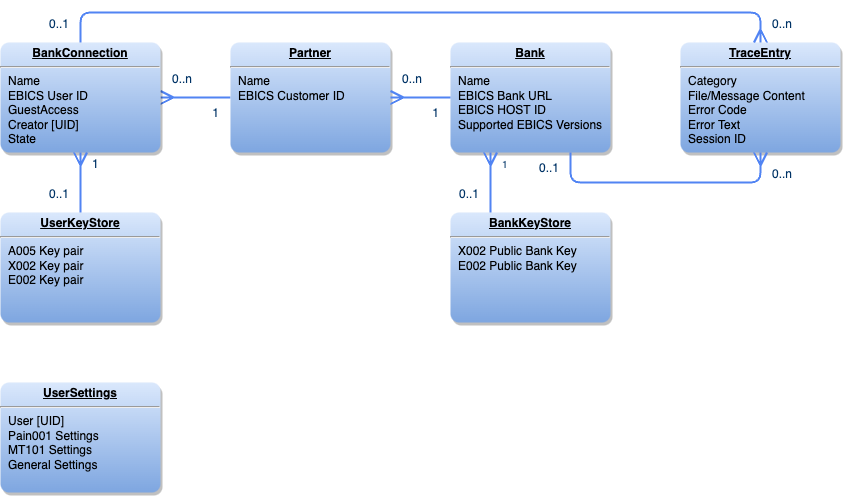

The diagram above was exported from draw.io. Its source (the exported page's mxGraphModel, read from the mxfile embedded in the PNG):
<mxGraphModel dx="2066" dy="988" grid="1" gridSize="10" guides="1" tooltips="1" connect="1" arrows="1" fold="1" page="1" pageScale="1" pageWidth="826" pageHeight="1169" background="none" math="0" shadow="0">
  <root>
    <mxCell id="0" />
    <mxCell id="1" parent="0" />
    <mxCell id="107" value="" style="endArrow=none;edgeStyle=orthogonalEdgeStyle;exitX=1;exitY=0.5;exitDx=0;exitDy=0;entryX=0;entryY=0.5;entryDx=0;entryDy=0;startArrow=ERmany;startFill=0;strokeColor=#5184F3;strokeWidth=2;fontStyle=0;endSize=10;startSize=10;" parent="1" source="GATknlboHs1xhQ8tZ2LC-115" target="GATknlboHs1xhQ8tZ2LC-116" edge="1">
      <mxGeometry x="-170" y="940" as="geometry">
        <mxPoint x="-170" y="940" as="sourcePoint" />
        <mxPoint x="-10" y="940" as="targetPoint" />
      </mxGeometry>
    </mxCell>
    <mxCell id="108" value="0..n" style="resizable=0;align=left;verticalAlign=bottom;labelBackgroundColor=#ffffff;fontSize=12;strokeColor=#003366;shadow=1;fillColor=#D4E1F5;fontColor=#003366" parent="107" connectable="0" vertex="1">
      <mxGeometry x="-1" relative="1" as="geometry">
        <mxPoint x="10" y="-10" as="offset" />
      </mxGeometry>
    </mxCell>
    <mxCell id="109" value="1" style="resizable=0;align=right;verticalAlign=bottom;labelBackgroundColor=#ffffff;fontSize=12;strokeColor=#003366;shadow=1;fillColor=#D4E1F5;fontColor=#003366" parent="107" connectable="0" vertex="1">
      <mxGeometry x="1" relative="1" as="geometry">
        <mxPoint x="-10" y="23.83999999999977" as="offset" />
      </mxGeometry>
    </mxCell>
    <mxCell id="GATknlboHs1xhQ8tZ2LC-114" value="&lt;p style=&quot;margin: 0px; margin-top: 4px; text-align: center; text-decoration: underline;&quot;&gt;&lt;strong&gt;TraceEntry&lt;/strong&gt;&lt;/p&gt;&lt;hr&gt;&lt;p style=&quot;margin: 0px; margin-left: 8px;&quot;&gt;Category&lt;/p&gt;&lt;p style=&quot;margin: 0px; margin-left: 8px;&quot;&gt;File/Message Content&lt;/p&gt;&lt;p style=&quot;margin: 0px; margin-left: 8px;&quot;&gt;Error Code&lt;/p&gt;&lt;p style=&quot;margin: 0px; margin-left: 8px;&quot;&gt;Error Text&lt;/p&gt;&lt;p style=&quot;margin: 0px; margin-left: 8px;&quot;&gt;Session ID&lt;/p&gt;" style="verticalAlign=top;align=left;overflow=fill;fontSize=12;fontFamily=Helvetica;html=1;strokeColor=none;shadow=1;fillColor=#dae8fc;fontColor=default;gradientColor=#7ea6e0;fillStyle=auto;sketch=0;glass=0;rounded=1;arcSize=8;" vertex="1" parent="1">
      <mxGeometry x="760" y="210" width="160" height="110" as="geometry" />
    </mxCell>
    <mxCell id="GATknlboHs1xhQ8tZ2LC-115" value="&lt;p style=&quot;margin: 0px; margin-top: 4px; text-align: center; text-decoration: underline;&quot;&gt;&lt;strong&gt;BankConnection&lt;/strong&gt;&lt;/p&gt;&lt;hr&gt;&lt;p style=&quot;margin: 0px; margin-left: 8px;&quot;&gt;Name&lt;/p&gt;&lt;p style=&quot;margin: 0px; margin-left: 8px;&quot;&gt;&lt;span style=&quot;background-color: initial;&quot;&gt;EBICS User ID&lt;/span&gt;&lt;br&gt;&lt;/p&gt;&lt;p style=&quot;margin: 0px; margin-left: 8px;&quot;&gt;&lt;span style=&quot;background-color: initial;&quot;&gt;GuestAccess&lt;/span&gt;&lt;/p&gt;&lt;p style=&quot;margin: 0px; margin-left: 8px;&quot;&gt;&lt;span style=&quot;background-color: initial;&quot;&gt;Creator [UID]&lt;/span&gt;&lt;/p&gt;&lt;p style=&quot;margin: 0px; margin-left: 8px;&quot;&gt;&lt;span style=&quot;background-color: initial;&quot;&gt;State&lt;/span&gt;&lt;/p&gt;&lt;p style=&quot;margin: 0px; margin-left: 8px;&quot;&gt;&lt;br&gt;&lt;/p&gt;" style="verticalAlign=top;align=left;overflow=fill;fontSize=12;fontFamily=Helvetica;html=1;strokeColor=none;shadow=1;fillColor=#dae8fc;gradientColor=#7ea6e0;fillStyle=auto;sketch=0;glass=0;rounded=1;arcSize=8;" vertex="1" parent="1">
      <mxGeometry x="80" y="210" width="160" height="110" as="geometry" />
    </mxCell>
    <mxCell id="GATknlboHs1xhQ8tZ2LC-116" value="&lt;p style=&quot;margin: 0px; margin-top: 4px; text-align: center; text-decoration: underline;&quot;&gt;&lt;strong&gt;Partner&lt;/strong&gt;&lt;/p&gt;&lt;hr&gt;&lt;p style=&quot;margin: 0px; margin-left: 8px;&quot;&gt;Name&lt;/p&gt;&lt;p style=&quot;margin: 0px; margin-left: 8px;&quot;&gt;&lt;span style=&quot;background-color: initial;&quot;&gt;EBICS Customer ID&lt;/span&gt;&lt;/p&gt;&lt;p style=&quot;margin: 0px; margin-left: 8px;&quot;&gt;&lt;br&gt;&lt;/p&gt;" style="verticalAlign=top;align=left;overflow=fill;fontSize=12;fontFamily=Helvetica;html=1;strokeColor=none;shadow=1;fillColor=#dae8fc;fontColor=default;gradientColor=#7ea6e0;fillStyle=auto;sketch=0;glass=0;rounded=1;arcSize=8;" vertex="1" parent="1">
      <mxGeometry x="310" y="210" width="160" height="110" as="geometry" />
    </mxCell>
    <mxCell id="GATknlboHs1xhQ8tZ2LC-117" value="&lt;p style=&quot;margin: 0px; margin-top: 4px; text-align: center; text-decoration: underline;&quot;&gt;&lt;strong&gt;Bank&lt;/strong&gt;&lt;/p&gt;&lt;hr&gt;&lt;p style=&quot;margin: 0px; margin-left: 8px;&quot;&gt;Name&lt;/p&gt;&lt;p style=&quot;margin: 0px; margin-left: 8px;&quot;&gt;EBICS Bank URL&lt;/p&gt;&lt;p style=&quot;margin: 0px; margin-left: 8px;&quot;&gt;EBICS HOST ID&lt;/p&gt;&lt;p style=&quot;margin: 0px; margin-left: 8px;&quot;&gt;Supported EBICS Versions&lt;/p&gt;&lt;p style=&quot;margin: 0px; margin-left: 8px;&quot;&gt;&lt;br&gt;&lt;/p&gt;" style="verticalAlign=top;align=left;overflow=fill;fontSize=12;fontFamily=Helvetica;html=1;strokeColor=none;shadow=1;fillColor=#dae8fc;fontColor=default;gradientColor=#7ea6e0;fillStyle=auto;sketch=0;glass=0;rounded=1;arcSize=8;" vertex="1" parent="1">
      <mxGeometry x="530" y="210" width="160" height="110" as="geometry" />
    </mxCell>
    <mxCell id="GATknlboHs1xhQ8tZ2LC-118" value="" style="endArrow=none;edgeStyle=orthogonalEdgeStyle;entryX=0;entryY=0.5;entryDx=0;entryDy=0;startArrow=ERmany;startFill=0;strokeColor=#5184F3;strokeWidth=2;fontStyle=0;endSize=10;startSize=10;" edge="1" parent="1" target="GATknlboHs1xhQ8tZ2LC-117">
      <mxGeometry x="-160" y="950" as="geometry">
        <mxPoint x="470" y="265" as="sourcePoint" />
        <mxPoint x="320" y="275" as="targetPoint" />
      </mxGeometry>
    </mxCell>
    <mxCell id="GATknlboHs1xhQ8tZ2LC-119" value="0..n" style="resizable=0;align=left;verticalAlign=bottom;labelBackgroundColor=#ffffff;fontSize=12;strokeColor=#003366;shadow=1;fillColor=#D4E1F5;fontColor=#003366" connectable="0" vertex="1" parent="GATknlboHs1xhQ8tZ2LC-118">
      <mxGeometry x="-1" relative="1" as="geometry">
        <mxPoint x="10" y="-10" as="offset" />
      </mxGeometry>
    </mxCell>
    <mxCell id="GATknlboHs1xhQ8tZ2LC-120" value="1" style="resizable=0;align=right;verticalAlign=bottom;labelBackgroundColor=#ffffff;fontSize=12;strokeColor=#003366;shadow=1;fillColor=#D4E1F5;fontColor=#003366" connectable="0" vertex="1" parent="GATknlboHs1xhQ8tZ2LC-118">
      <mxGeometry x="1" relative="1" as="geometry">
        <mxPoint x="-10" y="23.83999999999977" as="offset" />
      </mxGeometry>
    </mxCell>
    <mxCell id="GATknlboHs1xhQ8tZ2LC-121" value="" style="endArrow=none;edgeStyle=orthogonalEdgeStyle;exitX=0.5;exitY=0;exitDx=0;exitDy=0;entryX=0.5;entryY=0;entryDx=0;entryDy=0;startArrow=ERmany;startFill=0;strokeWidth=2;strokeColor=#5184F3;fontStyle=0;endSize=10;startSize=10;" edge="1" parent="1" source="GATknlboHs1xhQ8tZ2LC-114" target="GATknlboHs1xhQ8tZ2LC-115">
      <mxGeometry x="-160" y="950" as="geometry">
        <mxPoint x="250" y="275" as="sourcePoint" />
        <mxPoint x="320" y="275" as="targetPoint" />
        <Array as="points">
          <mxPoint x="840" y="180" />
          <mxPoint x="160" y="180" />
        </Array>
      </mxGeometry>
    </mxCell>
    <mxCell id="GATknlboHs1xhQ8tZ2LC-122" value="0..n" style="resizable=0;align=left;verticalAlign=bottom;labelBackgroundColor=#ffffff;fontSize=12;strokeColor=#003366;shadow=1;fillColor=#D4E1F5;fontColor=#003366" connectable="0" vertex="1" parent="GATknlboHs1xhQ8tZ2LC-121">
      <mxGeometry x="-1" relative="1" as="geometry">
        <mxPoint x="10" y="-10" as="offset" />
      </mxGeometry>
    </mxCell>
    <mxCell id="GATknlboHs1xhQ8tZ2LC-123" value="0..1" style="resizable=0;align=right;verticalAlign=bottom;labelBackgroundColor=#ffffff;fontSize=12;strokeColor=#003366;shadow=1;fillColor=#D4E1F5;fontColor=#003366" connectable="0" vertex="1" parent="GATknlboHs1xhQ8tZ2LC-121">
      <mxGeometry x="1" relative="1" as="geometry">
        <mxPoint x="-10" y="-10" as="offset" />
      </mxGeometry>
    </mxCell>
    <mxCell id="GATknlboHs1xhQ8tZ2LC-124" value="" style="endArrow=none;edgeStyle=orthogonalEdgeStyle;exitX=0.5;exitY=1;exitDx=0;exitDy=0;entryX=0.75;entryY=1;entryDx=0;entryDy=0;startArrow=ERmany;startFill=0;strokeColor=#5184F3;strokeWidth=2;fontStyle=0;endSize=10;startSize=10;" edge="1" parent="1" source="GATknlboHs1xhQ8tZ2LC-114" target="GATknlboHs1xhQ8tZ2LC-117">
      <mxGeometry x="-150" y="960" as="geometry">
        <mxPoint x="-10" y="275" as="sourcePoint" />
        <mxPoint x="90" y="275" as="targetPoint" />
        <Array as="points">
          <mxPoint x="840" y="350" />
          <mxPoint x="650" y="350" />
        </Array>
      </mxGeometry>
    </mxCell>
    <mxCell id="GATknlboHs1xhQ8tZ2LC-125" value="0..n" style="resizable=0;align=left;verticalAlign=bottom;labelBackgroundColor=#ffffff;fontSize=12;strokeColor=#003366;shadow=1;fillColor=#D4E1F5;fontColor=#003366" connectable="0" vertex="1" parent="GATknlboHs1xhQ8tZ2LC-124">
      <mxGeometry x="-1" relative="1" as="geometry">
        <mxPoint x="10" y="30" as="offset" />
      </mxGeometry>
    </mxCell>
    <mxCell id="GATknlboHs1xhQ8tZ2LC-126" value="0..1" style="resizable=0;align=right;verticalAlign=bottom;labelBackgroundColor=#ffffff;fontSize=12;strokeColor=#003366;shadow=1;fillColor=#D4E1F5;fontColor=#003366" connectable="0" vertex="1" parent="GATknlboHs1xhQ8tZ2LC-124">
      <mxGeometry x="1" relative="1" as="geometry">
        <mxPoint x="-10" y="23.83999999999977" as="offset" />
      </mxGeometry>
    </mxCell>
    <mxCell id="GATknlboHs1xhQ8tZ2LC-127" value="&lt;p style=&quot;margin: 0px; margin-top: 4px; text-align: center; text-decoration: underline;&quot;&gt;&lt;strong&gt;BankKeyStore&lt;/strong&gt;&lt;/p&gt;&lt;hr&gt;&lt;p style=&quot;margin: 0px; margin-left: 8px;&quot;&gt;X002 Public Bank Key&lt;/p&gt;&lt;p style=&quot;margin: 0px; margin-left: 8px;&quot;&gt;E002 Public Bank Key&lt;/p&gt;&lt;p style=&quot;margin: 0px; margin-left: 8px;&quot;&gt;&lt;br&gt;&lt;/p&gt;" style="verticalAlign=top;align=left;overflow=fill;fontSize=12;fontFamily=Helvetica;html=1;strokeColor=none;shadow=1;fillColor=#dae8fc;fontColor=default;gradientColor=#7ea6e0;fillStyle=auto;sketch=0;glass=0;rounded=1;arcSize=8;" vertex="1" parent="1">
      <mxGeometry x="530" y="380" width="160" height="110" as="geometry" />
    </mxCell>
    <mxCell id="GATknlboHs1xhQ8tZ2LC-128" value="" style="endArrow=none;edgeStyle=orthogonalEdgeStyle;exitX=0.25;exitY=1;exitDx=0;exitDy=0;entryX=0.25;entryY=0;entryDx=0;entryDy=0;strokeColor=#5184F3;startArrow=ERmany;startFill=0;strokeWidth=2;fontStyle=0;endSize=10;startSize=10;" edge="1" parent="1" source="GATknlboHs1xhQ8tZ2LC-117" target="GATknlboHs1xhQ8tZ2LC-127">
      <mxGeometry x="-140" y="970" as="geometry">
        <mxPoint x="-50" y="330" as="sourcePoint" />
        <mxPoint x="580" y="330" as="targetPoint" />
        <Array as="points">
          <mxPoint x="570" y="350" />
          <mxPoint x="570" y="350" />
        </Array>
      </mxGeometry>
    </mxCell>
    <mxCell id="GATknlboHs1xhQ8tZ2LC-129" value="1" style="resizable=0;align=left;verticalAlign=bottom;labelBackgroundColor=#ffffff;fontSize=10;strokeColor=#003366;shadow=1;fillColor=#D4E1F5;fontColor=#003366" connectable="0" vertex="1" parent="GATknlboHs1xhQ8tZ2LC-128">
      <mxGeometry x="-1" relative="1" as="geometry">
        <mxPoint x="10" y="20" as="offset" />
      </mxGeometry>
    </mxCell>
    <mxCell id="GATknlboHs1xhQ8tZ2LC-130" value="0..1" style="resizable=0;align=right;verticalAlign=bottom;labelBackgroundColor=#ffffff;fontSize=12;strokeColor=#003366;shadow=1;fillColor=#D4E1F5;fontColor=#003366" connectable="0" vertex="1" parent="GATknlboHs1xhQ8tZ2LC-128">
      <mxGeometry x="1" relative="1" as="geometry">
        <mxPoint x="-10" y="-10" as="offset" />
      </mxGeometry>
    </mxCell>
    <mxCell id="GATknlboHs1xhQ8tZ2LC-131" value="&lt;p style=&quot;margin: 0px; margin-top: 4px; text-align: center; text-decoration: underline;&quot;&gt;&lt;strong&gt;UserKeyStore&lt;/strong&gt;&lt;/p&gt;&lt;hr&gt;&lt;p style=&quot;margin: 0px; margin-left: 8px;&quot;&gt;A005 Key pair&lt;/p&gt;&lt;p style=&quot;margin: 0px; margin-left: 8px;&quot;&gt;X002 Key pair&lt;/p&gt;&lt;p style=&quot;margin: 0px; margin-left: 8px;&quot;&gt;E002 Key pair&lt;/p&gt;&lt;p style=&quot;margin: 0px; margin-left: 8px;&quot;&gt;&lt;br&gt;&lt;/p&gt;" style="verticalAlign=top;align=left;overflow=fill;fontSize=12;fontFamily=Helvetica;html=1;strokeColor=none;shadow=1;fillColor=#dae8fc;fontColor=default;gradientColor=#7ea6e0;fillStyle=auto;sketch=0;glass=0;rounded=1;arcSize=8;" vertex="1" parent="1">
      <mxGeometry x="80" y="380" width="160" height="110" as="geometry" />
    </mxCell>
    <mxCell id="GATknlboHs1xhQ8tZ2LC-132" value="" style="endArrow=none;edgeStyle=orthogonalEdgeStyle;exitX=0.5;exitY=1;exitDx=0;exitDy=0;entryX=0.5;entryY=0;entryDx=0;entryDy=0;strokeColor=#5184F3;startArrow=ERmany;startFill=0;strokeWidth=2;fontStyle=0;endSize=10;startSize=10;" edge="1" parent="1" source="GATknlboHs1xhQ8tZ2LC-115" target="GATknlboHs1xhQ8tZ2LC-131">
      <mxGeometry x="-130" y="980" as="geometry">
        <mxPoint x="620" y="330" as="sourcePoint" />
        <mxPoint x="620" y="390" as="targetPoint" />
        <Array as="points">
          <mxPoint x="160" y="320" />
          <mxPoint x="160" y="320" />
        </Array>
      </mxGeometry>
    </mxCell>
    <mxCell id="GATknlboHs1xhQ8tZ2LC-133" value="1" style="resizable=0;align=left;verticalAlign=bottom;labelBackgroundColor=#ffffff;fontSize=12;strokeColor=#003366;shadow=1;fillColor=#D4E1F5;fontColor=#003366" connectable="0" vertex="1" parent="GATknlboHs1xhQ8tZ2LC-132">
      <mxGeometry x="-1" relative="1" as="geometry">
        <mxPoint x="10" y="20" as="offset" />
      </mxGeometry>
    </mxCell>
    <mxCell id="GATknlboHs1xhQ8tZ2LC-134" value="0..1" style="resizable=0;align=right;verticalAlign=bottom;labelBackgroundColor=#ffffff;fontSize=12;strokeColor=#003366;shadow=1;fillColor=#D4E1F5;fontColor=#003366" connectable="0" vertex="1" parent="GATknlboHs1xhQ8tZ2LC-132">
      <mxGeometry x="1" relative="1" as="geometry">
        <mxPoint x="-10" y="-10" as="offset" />
      </mxGeometry>
    </mxCell>
    <mxCell id="GATknlboHs1xhQ8tZ2LC-135" value="&lt;p style=&quot;margin: 0px; margin-top: 4px; text-align: center; text-decoration: underline;&quot;&gt;&lt;strong&gt;UserSettings&lt;/strong&gt;&lt;/p&gt;&lt;hr&gt;&lt;p style=&quot;margin: 0px; margin-left: 8px;&quot;&gt;User [UID]&lt;/p&gt;&lt;p style=&quot;margin: 0px; margin-left: 8px;&quot;&gt;Pain001 Settings&lt;/p&gt;&lt;p style=&quot;margin: 0px; margin-left: 8px;&quot;&gt;MT101 Settings&lt;/p&gt;&lt;p style=&quot;margin: 0px; margin-left: 8px;&quot;&gt;General Settings&lt;/p&gt;&lt;p style=&quot;margin: 0px; margin-left: 8px;&quot;&gt;&lt;br&gt;&lt;/p&gt;" style="verticalAlign=top;align=left;overflow=fill;fontSize=12;fontFamily=Helvetica;html=1;strokeColor=none;shadow=1;fillColor=#dae8fc;fontColor=default;gradientColor=#7ea6e0;fillStyle=auto;sketch=0;glass=0;rounded=1;arcSize=8;" vertex="1" parent="1">
      <mxGeometry x="80" y="550" width="160" height="110" as="geometry" />
    </mxCell>
  </root>
</mxGraphModel>